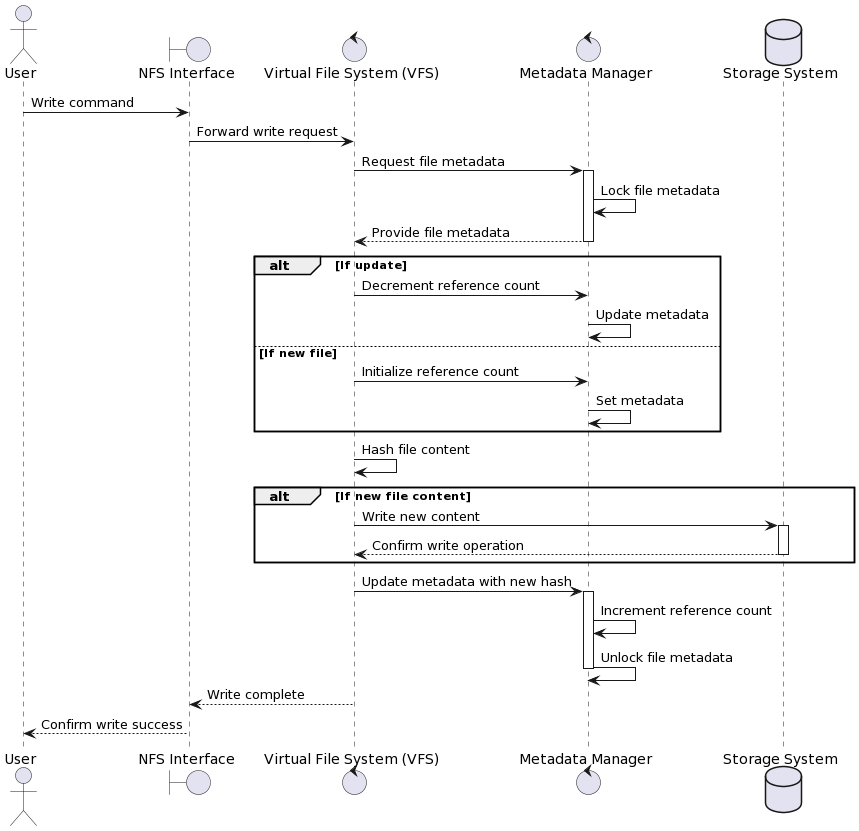

The diagram above was rendered by PlantUML. Its source (embedded in the PNG):
@startuml
actor User
boundary "NFS Interface" as NFS
control "Virtual File System (VFS)" as VFS
control "Metadata Manager" as MetaMan
database "Storage System" as Storage

User -> NFS : Write command
NFS -> VFS : Forward write request
VFS -> MetaMan : Request file metadata
activate MetaMan
MetaMan -> MetaMan : Lock file metadata
MetaMan --> VFS : Provide file metadata
deactivate MetaMan

alt If update
    VFS -> MetaMan : Decrement reference count
    MetaMan -> MetaMan : Update metadata
else If new file
    VFS -> MetaMan : Initialize reference count
    MetaMan -> MetaMan : Set metadata
end

VFS -> VFS: Hash file content

alt If new file content

    VFS -> Storage: Write new content
    activate Storage
    Storage --> VFS: Confirm write operation
    deactivate Storage

end

VFS -> MetaMan : Update metadata with new hash
activate MetaMan
MetaMan -> MetaMan : Increment reference count
MetaMan -> MetaMan : Unlock file metadata
deactivate MetaMan
VFS --> NFS : Write complete
NFS --> User : Confirm write success
@enduml